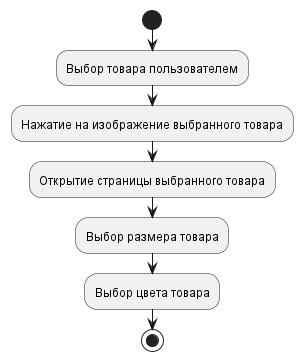

The diagram above was rendered by PlantUML. Its source (embedded in the PNG):
@startuml
'https://plantuml.com/activity-diagram-beta

start
:Выбор товара пользователем;
:Нажатие на изображение выбранного товара;
:Открытие страницы выбранного товара;
:Выбор размера товара;
:Выбор цвета товара;
stop
@enduml